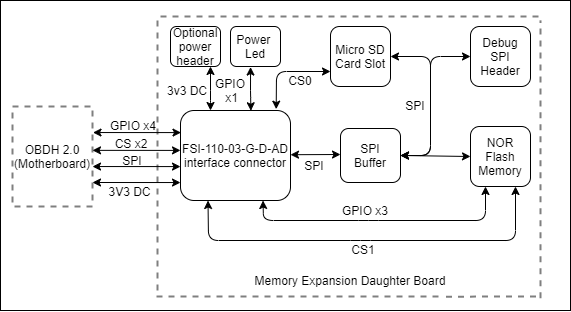

The diagram above was exported from draw.io. Its source (the exported page's mxGraphModel, read from the mxfile embedded in the PNG):
<mxGraphModel dx="723" dy="348" grid="1" gridSize="10" guides="1" tooltips="1" connect="1" arrows="1" fold="1" page="1" pageScale="1" pageWidth="827" pageHeight="1169" math="0" shadow="0">
  <root>
    <mxCell id="0" />
    <mxCell id="1" parent="0" />
    <mxCell id="2a1hKXmhlE78E-zVPCF8-1" value="" style="rounded=0;whiteSpace=wrap;html=1;fillColor=none;" parent="1" vertex="1">
      <mxGeometry x="50" y="200" width="570" height="310" as="geometry" />
    </mxCell>
    <mxCell id="2a1hKXmhlE78E-zVPCF8-9" value="" style="endArrow=classic;startArrow=classic;html=1;exitX=0.64;exitY=0.003;exitDx=0;exitDy=0;exitPerimeter=0;entryX=0.401;entryY=1.014;entryDx=0;entryDy=0;entryPerimeter=0;" parent="1" source="mh8VHAa_92H3s_gRuppQ-2" target="mh8VHAa_92H3s_gRuppQ-41" edge="1">
      <mxGeometry width="50" height="50" relative="1" as="geometry">
        <mxPoint x="260" y="315" as="sourcePoint" />
        <mxPoint x="301" y="267" as="targetPoint" />
        <Array as="points">
          <mxPoint x="300" y="290" />
        </Array>
      </mxGeometry>
    </mxCell>
    <mxCell id="mh8VHAa_92H3s_gRuppQ-2" value="FSI-110-03-G-D-AD&lt;br&gt;interface connector" style="rounded=1;whiteSpace=wrap;html=1;" parent="1" vertex="1">
      <mxGeometry x="230" y="310" width="110" height="90" as="geometry" />
    </mxCell>
    <mxCell id="mh8VHAa_92H3s_gRuppQ-4" value="Micro SD&lt;br&gt;Card Slot" style="rounded=1;whiteSpace=wrap;html=1;" parent="1" vertex="1">
      <mxGeometry x="380" y="226.00000000000003" width="60" height="60" as="geometry" />
    </mxCell>
    <mxCell id="mh8VHAa_92H3s_gRuppQ-9" value="" style="endArrow=classic;startArrow=classic;html=1;exitX=1;exitY=0.5;exitDx=0;exitDy=0;entryX=1;entryY=0.5;entryDx=0;entryDy=0;" parent="1" source="mh8VHAa_92H3s_gRuppQ-4" target="mh8VHAa_92H3s_gRuppQ-10" edge="1">
      <mxGeometry width="50" height="50" relative="1" as="geometry">
        <mxPoint x="310" y="375.04" as="sourcePoint" />
        <mxPoint x="329.78" y="336.00000000000006" as="targetPoint" />
        <Array as="points">
          <mxPoint x="480" y="256" />
          <mxPoint x="480" y="310" />
          <mxPoint x="480" y="355" />
        </Array>
      </mxGeometry>
    </mxCell>
    <mxCell id="mh8VHAa_92H3s_gRuppQ-10" value="SPI&lt;br&gt;Buffer" style="rounded=1;whiteSpace=wrap;html=1;" parent="1" vertex="1">
      <mxGeometry x="390" y="328" width="60" height="54" as="geometry" />
    </mxCell>
    <mxCell id="mh8VHAa_92H3s_gRuppQ-14" value="NOR&lt;br&gt;Flash&lt;br&gt;Memory" style="rounded=1;whiteSpace=wrap;html=1;" parent="1" vertex="1">
      <mxGeometry x="520" y="326" width="60" height="60" as="geometry" />
    </mxCell>
    <mxCell id="mh8VHAa_92H3s_gRuppQ-15" value="" style="endArrow=classic;startArrow=classic;html=1;exitX=0;exitY=0.5;exitDx=0;exitDy=0;entryX=1;entryY=0.5;entryDx=0;entryDy=0;" parent="1" source="mh8VHAa_92H3s_gRuppQ-14" target="mh8VHAa_92H3s_gRuppQ-10" edge="1">
      <mxGeometry width="50" height="50" relative="1" as="geometry">
        <mxPoint x="460" y="375.04" as="sourcePoint" />
        <mxPoint x="400" y="376" as="targetPoint" />
        <Array as="points" />
      </mxGeometry>
    </mxCell>
    <mxCell id="mh8VHAa_92H3s_gRuppQ-18" value="Memory Expansion Daughter Board" style="text;html=1;strokeColor=none;fillColor=none;align=center;verticalAlign=middle;whiteSpace=wrap;rounded=0;" parent="1" vertex="1">
      <mxGeometry x="250" y="470" width="300" height="20" as="geometry" />
    </mxCell>
    <mxCell id="mh8VHAa_92H3s_gRuppQ-27" value="SPI" style="text;html=1;strokeColor=none;fillColor=none;align=center;verticalAlign=middle;whiteSpace=wrap;rounded=0;dashed=1;opacity=50;rotation=0;" parent="1" vertex="1">
      <mxGeometry x="162" y="350.03999999999996" width="40" height="20" as="geometry" />
    </mxCell>
    <mxCell id="mh8VHAa_92H3s_gRuppQ-29" value="GPIO x4" style="text;html=1;strokeColor=none;fillColor=none;align=center;verticalAlign=middle;whiteSpace=wrap;rounded=0;dashed=1;opacity=50;rotation=0;" parent="1" vertex="1">
      <mxGeometry x="153" y="315.04" width="60" height="20" as="geometry" />
    </mxCell>
    <mxCell id="mh8VHAa_92H3s_gRuppQ-32" value="SPI" style="text;html=1;strokeColor=none;fillColor=none;align=center;verticalAlign=middle;whiteSpace=wrap;rounded=0;dashed=1;opacity=50;rotation=0;" parent="1" vertex="1">
      <mxGeometry x="344.43" y="355" width="40" height="20" as="geometry" />
    </mxCell>
    <mxCell id="mh8VHAa_92H3s_gRuppQ-33" value="SPI" style="text;html=1;strokeColor=none;fillColor=none;align=center;verticalAlign=middle;whiteSpace=wrap;rounded=0;dashed=1;opacity=50;rotation=0;" parent="1" vertex="1">
      <mxGeometry x="445.43" y="295.04" width="40" height="20" as="geometry" />
    </mxCell>
    <mxCell id="mh8VHAa_92H3s_gRuppQ-37" value="CS0" style="text;html=1;strokeColor=none;fillColor=none;align=center;verticalAlign=middle;whiteSpace=wrap;rounded=0;dashed=1;opacity=50;rotation=0;" parent="1" vertex="1">
      <mxGeometry x="330" y="270" width="40" height="20" as="geometry" />
    </mxCell>
    <mxCell id="mh8VHAa_92H3s_gRuppQ-38" value="CS1" style="text;html=1;strokeColor=none;fillColor=none;align=center;verticalAlign=middle;whiteSpace=wrap;rounded=0;dashed=1;opacity=50;rotation=0;" parent="1" vertex="1">
      <mxGeometry x="393.14" y="439" width="40" height="20" as="geometry" />
    </mxCell>
    <mxCell id="mh8VHAa_92H3s_gRuppQ-40" value="GPIO x3" style="text;html=1;strokeColor=none;fillColor=none;align=center;verticalAlign=middle;whiteSpace=wrap;rounded=0;dashed=1;opacity=50;rotation=0;" parent="1" vertex="1">
      <mxGeometry x="385.43" y="400" width="60" height="20" as="geometry" />
    </mxCell>
    <mxCell id="mh8VHAa_92H3s_gRuppQ-41" value="Power&amp;nbsp;&lt;br&gt;Led" style="rounded=1;whiteSpace=wrap;html=1;" parent="1" vertex="1">
      <mxGeometry x="280" y="226" width="50" height="40" as="geometry" />
    </mxCell>
    <mxCell id="mh8VHAa_92H3s_gRuppQ-43" value="GPIO&lt;br&gt;&amp;nbsp;x1" style="text;html=1;strokeColor=none;fillColor=none;align=center;verticalAlign=middle;whiteSpace=wrap;rounded=0;dashed=1;opacity=50;rotation=0;" parent="1" vertex="1">
      <mxGeometry x="250" y="280" width="60" height="20" as="geometry" />
    </mxCell>
    <mxCell id="2a1hKXmhlE78E-zVPCF8-8" value="" style="endArrow=classic;startArrow=classic;html=1;" parent="1" edge="1">
      <mxGeometry width="50" height="50" relative="1" as="geometry">
        <mxPoint x="340" y="354.21" as="sourcePoint" />
        <mxPoint x="390" y="354" as="targetPoint" />
      </mxGeometry>
    </mxCell>
    <mxCell id="2a1hKXmhlE78E-zVPCF8-10" value="" style="endArrow=classic;startArrow=classic;html=1;exitX=0.87;exitY=-0.015;exitDx=0;exitDy=0;entryX=0;entryY=0.75;entryDx=0;entryDy=0;exitPerimeter=0;" parent="1" source="mh8VHAa_92H3s_gRuppQ-2" target="mh8VHAa_92H3s_gRuppQ-4" edge="1">
      <mxGeometry width="50" height="50" relative="1" as="geometry">
        <mxPoint x="320" y="340" as="sourcePoint" />
        <mxPoint x="370" y="290" as="targetPoint" />
        <Array as="points">
          <mxPoint x="326" y="271" />
        </Array>
      </mxGeometry>
    </mxCell>
    <mxCell id="2a1hKXmhlE78E-zVPCF8-11" value="" style="endArrow=classic;startArrow=classic;html=1;exitX=0.25;exitY=1;exitDx=0;exitDy=0;entryX=0.75;entryY=1;entryDx=0;entryDy=0;" parent="1" source="mh8VHAa_92H3s_gRuppQ-2" target="mh8VHAa_92H3s_gRuppQ-14" edge="1">
      <mxGeometry width="50" height="50" relative="1" as="geometry">
        <mxPoint x="410" y="470" as="sourcePoint" />
        <mxPoint x="460" y="420" as="targetPoint" />
        <Array as="points">
          <mxPoint x="258" y="440" />
          <mxPoint x="410" y="440" />
          <mxPoint x="565" y="440" />
        </Array>
      </mxGeometry>
    </mxCell>
    <mxCell id="2a1hKXmhlE78E-zVPCF8-12" value="" style="endArrow=classic;startArrow=classic;html=1;exitX=0.75;exitY=1;exitDx=0;exitDy=0;entryX=0.25;entryY=1;entryDx=0;entryDy=0;" parent="1" source="mh8VHAa_92H3s_gRuppQ-2" target="mh8VHAa_92H3s_gRuppQ-14" edge="1">
      <mxGeometry width="50" height="50" relative="1" as="geometry">
        <mxPoint x="265" y="364.04" as="sourcePoint" />
        <mxPoint x="572.5" y="355.04" as="targetPoint" />
        <Array as="points">
          <mxPoint x="313" y="420" />
          <mxPoint x="418" y="420" />
          <mxPoint x="535" y="420" />
        </Array>
      </mxGeometry>
    </mxCell>
    <mxCell id="2a1hKXmhlE78E-zVPCF8-15" value="CS x2" style="text;html=1;strokeColor=none;fillColor=none;align=center;verticalAlign=middle;whiteSpace=wrap;rounded=0;dashed=1;opacity=50;rotation=0;" parent="1" vertex="1">
      <mxGeometry x="161" y="333.03999999999996" width="40" height="20" as="geometry" />
    </mxCell>
    <mxCell id="2a1hKXmhlE78E-zVPCF8-16" value="3V3 DC" style="text;html=1;strokeColor=none;fillColor=none;align=center;verticalAlign=middle;whiteSpace=wrap;rounded=0;dashed=1;opacity=50;rotation=0;" parent="1" vertex="1">
      <mxGeometry x="152" y="381.04" width="55" height="20" as="geometry" />
    </mxCell>
    <mxCell id="2a1hKXmhlE78E-zVPCF8-17" value="" style="endArrow=classic;startArrow=classic;html=1;" parent="1" edge="1">
      <mxGeometry width="50" height="50" relative="1" as="geometry">
        <mxPoint x="142" y="382" as="sourcePoint" />
        <mxPoint x="230" y="382.03999999999996" as="targetPoint" />
      </mxGeometry>
    </mxCell>
    <mxCell id="mh8VHAa_92H3s_gRuppQ-19" value="OBDH 2.0&lt;br&gt;(Motherboard)" style="rounded=0;whiteSpace=wrap;html=1;dashed=1;strokeWidth=2;opacity=50;" parent="1" vertex="1">
      <mxGeometry x="62" y="306" width="80" height="100" as="geometry" />
    </mxCell>
    <mxCell id="2a1hKXmhlE78E-zVPCF8-18" value="" style="endArrow=classic;startArrow=classic;html=1;" parent="1" edge="1">
      <mxGeometry width="50" height="50" relative="1" as="geometry">
        <mxPoint x="142" y="366.04" as="sourcePoint" />
        <mxPoint x="230" y="366.08" as="targetPoint" />
      </mxGeometry>
    </mxCell>
    <mxCell id="2a1hKXmhlE78E-zVPCF8-19" value="" style="endArrow=classic;startArrow=classic;html=1;" parent="1" edge="1">
      <mxGeometry width="50" height="50" relative="1" as="geometry">
        <mxPoint x="142" y="349.86" as="sourcePoint" />
        <mxPoint x="230" y="349.9" as="targetPoint" />
      </mxGeometry>
    </mxCell>
    <mxCell id="2a1hKXmhlE78E-zVPCF8-20" value="" style="endArrow=classic;startArrow=classic;html=1;" parent="1" edge="1">
      <mxGeometry width="50" height="50" relative="1" as="geometry">
        <mxPoint x="142.5" y="332.04" as="sourcePoint" />
        <mxPoint x="230.5" y="332.08" as="targetPoint" />
      </mxGeometry>
    </mxCell>
    <mxCell id="cUoWuYpG_2uZ76T4EE_x-1" value="&lt;div&gt;Debug&lt;/div&gt;&lt;div&gt;SPI&lt;br&gt;Header&lt;/div&gt;" style="rounded=1;whiteSpace=wrap;html=1;" parent="1" vertex="1">
      <mxGeometry x="520" y="226.00000000000003" width="60" height="60" as="geometry" />
    </mxCell>
    <mxCell id="cUoWuYpG_2uZ76T4EE_x-2" value="" style="endArrow=classic;startArrow=classic;html=1;entryX=0;entryY=0.5;entryDx=0;entryDy=0;exitX=1;exitY=0.5;exitDx=0;exitDy=0;" parent="1" source="mh8VHAa_92H3s_gRuppQ-10" target="cUoWuYpG_2uZ76T4EE_x-1" edge="1">
      <mxGeometry width="50" height="50" relative="1" as="geometry">
        <mxPoint x="460" y="330" as="sourcePoint" />
        <mxPoint x="510" y="280" as="targetPoint" />
        <Array as="points">
          <mxPoint x="480" y="355" />
          <mxPoint x="480" y="256" />
        </Array>
      </mxGeometry>
    </mxCell>
    <mxCell id="cUoWuYpG_2uZ76T4EE_x-7" value="" style="endArrow=none;dashed=1;html=1;strokeWidth=2;opacity=50;" parent="1" edge="1">
      <mxGeometry width="50" height="50" relative="1" as="geometry">
        <mxPoint x="207" y="490" as="sourcePoint" />
        <mxPoint x="207" y="220" as="targetPoint" />
      </mxGeometry>
    </mxCell>
    <mxCell id="cUoWuYpG_2uZ76T4EE_x-8" value="" style="endArrow=none;dashed=1;html=1;strokeWidth=2;opacity=50;" parent="1" edge="1">
      <mxGeometry width="50" height="50" relative="1" as="geometry">
        <mxPoint x="210" y="216" as="sourcePoint" />
        <mxPoint x="590" y="216" as="targetPoint" />
      </mxGeometry>
    </mxCell>
    <mxCell id="cUoWuYpG_2uZ76T4EE_x-10" value="" style="endArrow=none;dashed=1;html=1;strokeWidth=2;opacity=50;" parent="1" edge="1">
      <mxGeometry width="50" height="50" relative="1" as="geometry">
        <mxPoint x="206" y="496" as="sourcePoint" />
        <mxPoint x="491" y="496" as="targetPoint" />
      </mxGeometry>
    </mxCell>
    <mxCell id="cUoWuYpG_2uZ76T4EE_x-11" value="" style="endArrow=none;dashed=1;html=1;strokeWidth=2;opacity=50;" parent="1" edge="1">
      <mxGeometry width="50" height="50" relative="1" as="geometry">
        <mxPoint x="495.5" y="496.17999999999995" as="sourcePoint" />
        <mxPoint x="590.5" y="496" as="targetPoint" />
      </mxGeometry>
    </mxCell>
    <mxCell id="cUoWuYpG_2uZ76T4EE_x-12" value="" style="endArrow=none;dashed=1;html=1;strokeWidth=2;opacity=50;" parent="1" edge="1">
      <mxGeometry width="50" height="50" relative="1" as="geometry">
        <mxPoint x="590" y="497.7500000000001" as="sourcePoint" />
        <mxPoint x="590" y="310" as="targetPoint" />
      </mxGeometry>
    </mxCell>
    <mxCell id="cUoWuYpG_2uZ76T4EE_x-14" value="" style="endArrow=none;dashed=1;html=1;strokeWidth=2;opacity=50;" parent="1" edge="1">
      <mxGeometry width="50" height="50" relative="1" as="geometry">
        <mxPoint x="590" y="306.00000000000006" as="sourcePoint" />
        <mxPoint x="590" y="220.24" as="targetPoint" />
      </mxGeometry>
    </mxCell>
    <mxCell id="bLDdLrnrRhWjDPZ6QnyF-1" value="" style="endArrow=classic;startArrow=classic;html=1;exitX=0.5;exitY=0;exitDx=0;exitDy=0;" edge="1" parent="1">
      <mxGeometry width="50" height="50" relative="1" as="geometry">
        <mxPoint x="260" y="310" as="sourcePoint" />
        <mxPoint x="260" y="266" as="targetPoint" />
        <Array as="points">
          <mxPoint x="260" y="300" />
        </Array>
      </mxGeometry>
    </mxCell>
    <mxCell id="bLDdLrnrRhWjDPZ6QnyF-2" value="Optional power header" style="rounded=1;whiteSpace=wrap;html=1;" vertex="1" parent="1">
      <mxGeometry x="220" y="226" width="50" height="40" as="geometry" />
    </mxCell>
    <mxCell id="bLDdLrnrRhWjDPZ6QnyF-3" value="3v3 DC" style="text;html=1;strokeColor=none;fillColor=none;align=center;verticalAlign=middle;whiteSpace=wrap;rounded=0;dashed=1;opacity=50;rotation=0;" vertex="1" parent="1">
      <mxGeometry x="207" y="280" width="60" height="20" as="geometry" />
    </mxCell>
  </root>
</mxGraphModel>